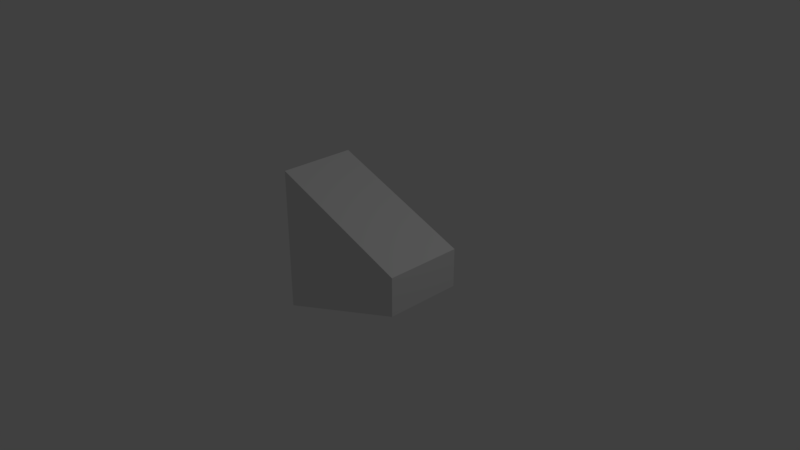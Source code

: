 # Source: bot.blend  (saved by Blender 2.79.0; exported with 4.5.12 LTS)
import bpy
from mathutils import Matrix  # noqa: F401  (used for matrix-valued properties, if any)

bpy.ops.wm.read_factory_settings(use_empty=True)
scene = bpy.context.scene
scene.name = 'Scene'

# ---- collections
col_collection_1 = bpy.data.collections.new('Collection 1'); scene.collection.children.link(col_collection_1)

# ---- materials (node trees are filled in below, after node groups)
mat_material = bpy.data.materials.new('Material')
mat_material.alpha_threshold = 0.0
mat_material.use_transparent_shadow = False
mat_material.roughness = 0.5
mat_material.line_color = (0.0, 0.0, 0.0, 1.0)

# ---- material node trees

# ---- world
world_world = bpy.data.worlds.new('World'); scene.world = world_world
world_world.color = (0.05088, 0.05088, 0.05088)
world_world.use_sun_shadow = False
world_world.sun_shadow_jitter_overblur = 0.0
world_world.cycles.sampling_method = 'MANUAL'

# ---- cameras
cam_camera = bpy.data.cameras.new('Camera')
cam_camera.clip_end = 100.0
cam_camera.lens = 35.0
cam_camera.sensor_width = 32.0
cam_camera.sensor_height = 18.0
cam_camera.ortho_scale = 7.314
cam_camera.dof.focus_distance = 0.0
cam_camera.dof.aperture_fstop = 128.0

# ---- lights
light_lamp = bpy.data.lights.new('Lamp', 'POINT')
light_lamp.transmission_factor = 0.0
light_lamp.cutoff_distance = 30.0
light_lamp.energy = 100.0
light_lamp.shadow_buffer_clip_start = 1.001
light_lamp.shadow_soft_size = 0.1
light_lamp.shadow_maximum_resolution = 0.006
light_lamp.use_absolute_resolution = True

# ---- meshes
me_cube = bpy.data.meshes.new('Cube')
me_cube.from_pydata([(1.0, 0.2638, -0.5269), (1.0, -0.2638, -0.5269), (-1.0, -1.0, -0.5269), (-1.0, 1.0, -0.5269), (1.0, 0.2638, 0.5269), (1.0, -0.2638, 0.5269), (-1.0, -1.0, 0.5269), (-1.0, 1.0, 0.5269)], [], [(0, 1, 2, 3), (4, 7, 6, 5), (0, 4, 5, 1), (1, 5, 6, 2), (2, 6, 7, 3), (4, 0, 3, 7)])
me_cube.materials.append(mat_material)
me_cube.use_remesh_preserve_volume = False
me_cube.use_remesh_preserve_attributes = False
me_cube.use_mirror_vertex_groups = False
me_cube.update()

# ---- objects
ob_cube = bpy.data.objects.new('Cube', me_cube)
ob_lamp = bpy.data.objects.new('Lamp', light_lamp)
ob_camera = bpy.data.objects.new('Camera', cam_camera)

# ---- transforms, parenting, visibility, modifiers, constraints
ob_cube.location = (0.0, 0.0, 0.0)
ob_cube.rotation_euler = (1.571, -0.0, 0.0)
ob_cube.lock_rotations_4d = False
ob_cube.empty_display_type = 'ARROWS'
ob_cube.lineart.crease_threshold = 0.0
ob_lamp.location = (4.076, 1.005, 5.904)
ob_lamp.rotation_euler = (0.6503, 0.05522, 1.866)
ob_lamp.lock_rotations_4d = False
ob_lamp.empty_display_type = 'ARROWS'
ob_lamp.color = (0.0, 0.0, 0.0, 0.0)
ob_lamp.lineart.crease_threshold = 0.0
ob_camera.location = (7.481, -6.508, 5.344)
ob_camera.rotation_euler = (1.109, 0.0, 0.8149)
ob_camera.lock_rotations_4d = False
ob_camera.empty_display_type = 'ARROWS'
ob_camera.color = (0.0, 0.0, 0.0, 0.0)
ob_camera.display_type = 'WIRE'
ob_camera.lineart.crease_threshold = 0.0

# ---- collection membership
col_collection_1.objects.link(ob_cube)
col_collection_1.objects.link(ob_lamp)
col_collection_1.objects.link(ob_camera)

# ---- scene / render settings (as saved in the file)
scene.camera = ob_camera
scene.frame_start = 1; scene.frame_end = 250; scene.frame_set(1)
scene.render.engine = 'BLENDER_EEVEE_NEXT'
scene.render.resolution_percentage = 50
scene.render.dither_intensity = 0.0
scene.cycles.use_denoising = False
scene.cycles.samples = 128
scene.cycles.sampling_pattern = 'TABULATED_SOBOL'
scene.cycles.light_sampling_threshold = 0.0
scene.cycles.use_adaptive_sampling = False
scene.cycles.use_light_tree = False
scene.cycles.blur_glossy = 0.0
scene.cycles.sample_clamp_indirect = 0.0
scene.view_settings.view_transform = 'Standard'
bpy.context.view_layer.update()
